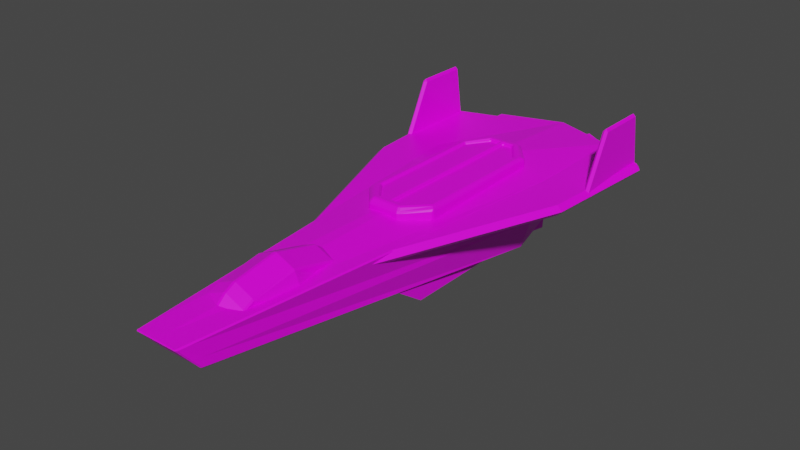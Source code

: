 # Source: HyperionModel.blend  (saved by Blender 3.2.14; exported with 4.5.12 LTS)
import bpy
from mathutils import Matrix  # noqa: F401  (used for matrix-valued properties, if any)

bpy.ops.wm.read_factory_settings(use_empty=True)
scene = bpy.context.scene
scene.name = 'Scene'

# ---- collections
col_collection = bpy.data.collections.new('Collection'); scene.collection.children.link(col_collection)

# ---- images (referenced by path relative to the original .blend; pixels are not part of the script)
import os
ASSET_DIR = os.environ.get("B2B_ASSET_DIR", "")  # directory of the original .blend (textures are referenced by path, not embedded)
HERE = os.path.dirname(os.path.abspath(__file__))  # packed textures are extracted next to this script under _unpacked/

def load_image(name, relpath, width, height, colorspace="sRGB"):
    """Load a texture the original file referenced (path relative to the .blend, or extracted next to this script)."""
    p = next((c for c in (os.path.join(HERE, relpath), os.path.join(ASSET_DIR, relpath)) if relpath and os.path.exists(c)), "")
    if p:
        img = bpy.data.images.load(p, check_existing=True)
        img.name = name
    else:  # same state as the original file: an image datablock whose file is absent (Cycles renders it pink)
        img = bpy.data.images.new(name, width, height)
        img.source = "FILE"
        img.filepath = "//" + (relpath or name)
    img.colorspace_settings.name = colorspace
    return img
img_8x8base_png_001 = load_image('8x8Base.png.001', '8x8Base.png', 1024, 1024, 'sRGB')

# ---- materials (node trees are filled in below, after node groups)
mat_material = bpy.data.materials.new('Material')
mat_material.alpha_threshold = 0.0
mat_material.use_transparent_shadow = False
mat_material.line_color = (0.0, 0.0, 0.0, 1.0)

# ---- material node trees
mat_material.use_nodes = True; mat_material.node_tree.nodes.clear()
_N = mat_material.node_tree.nodes; _L = mat_material.node_tree.links
n0 = _N.new('ShaderNodeOutputMaterial'); n0.name = 'Material Output'; n0.location = (300, 300)
n1 = _N.new('ShaderNodeBsdfPrincipled'); n1.name = 'Principled BSDF'; n1.location = (10, 300)
n1.distribution = 'GGX'
n1.subsurface_method = 'RANDOM_WALK_SKIN'
n1.inputs[2].default_value = 0.4
n1.inputs[3].default_value = 1.45
n1.inputs[27].default_value = (0.0, 0.0, 0.0, 1.0)
n1.inputs[28].default_value = 1.0
n2 = _N.new('ShaderNodeTexImage'); n2.name = 'Image Texture'; n2.location = (-631, 8)
n2.image = img_8x8base_png_001
n2.interpolation = 'Closest'
_L.new(n1.outputs[0], n0.inputs[0])
_L.new(n2.outputs[0], n1.inputs[0])
n0.is_active_output = True

# ---- world
world_world = bpy.data.worlds.new('World'); scene.world = world_world
world_world.use_nodes = True; world_world.node_tree.nodes.clear()
_N = world_world.node_tree.nodes; _L = world_world.node_tree.links
n0 = _N.new('ShaderNodeOutputWorld'); n0.name = 'World Output'; n0.location = (300, 300)
n1 = _N.new('ShaderNodeBackground'); n1.name = 'Background'; n1.location = (10, 300)
n1.inputs[0].default_value = (0.05088, 0.05088, 0.05088, 1.0)
_L.new(n1.outputs[0], n0.inputs[0])
n0.is_active_output = True
world_world.color = (0.05088, 0.05088, 0.05088)
world_world.use_sun_shadow = False
world_world.sun_shadow_jitter_overblur = 0.0

# ---- meshes
me_cube_002 = bpy.data.meshes.new('Cube.002')
me_cube_002.from_pydata([(1.641, 0.3879, 0.84), (1.641, 0.3879, 1.0), (1.777, 2.388, 0.84), (1.777, 2.388, 1.0), (0.0, 2.983, 0.84), (0.0, 2.983, 1.0), (0.0, -4.051, 0.84), (0.0, -4.051, 1.0)], [], [(4, 5, 3, 2), (2, 3, 1, 0), (4, 2, 0, 6), (0, 1, 7, 6), (3, 5, 7, 1)])
_uv = me_cube_002.uv_layers.new(name='UVMap')
_uv.uv.foreach_set('vector', [0.9464, 0.9392, 0.9464, 0.9392, 0.9464, 0.9392, 0.9464, 0.9392, 0.9464, 0.9392, 0.9464, 0.9392, 0.9464, 0.9392, 0.9464, 0.9392, 0.9464, 0.9392, 0.9464, 0.9392, 0.9464, 0.9392, 0.9464, 0.9392, 0.9464, 0.9392, 0.9464, 0.9392, 0.9464, 0.9392, 0.9464, 0.9392, 0.7381, 0.9482, 0.7381, 0.9482, 0.7381, 0.9482, 0.7381, 0.9482])
me_cube_002.materials.append(mat_material)
me_cube_002.update()
me_cube_003 = bpy.data.meshes.new('Cube.003')
me_cube_003.from_pydata([(1.649, 0.9885, 0.8736), (1.649, 1.443, 1.792), (1.649, 2.418, 0.8736), (1.649, 2.278, 1.792), (1.572, 0.9885, 0.8736), (1.572, 1.443, 1.792), (1.572, 2.418, 0.8736), (1.572, 2.278, 1.792)], [], [(0, 4, 6, 2), (2, 3, 1, 0), (7, 5, 1, 3), (2, 6, 7, 3), (6, 4, 5, 7), (4, 0, 1, 5)])
_uv = me_cube_003.uv_layers.new(name='UVMap')
_uv.uv.foreach_set('vector', [0.7381, 0.9482, 0.7381, 0.9482, 0.7381, 0.9482, 0.7381, 0.9482, 0.7381, 0.9482, 0.7381, 0.9482, 0.7381, 0.9482, 0.7381, 0.9482, 0.9464, 0.9392, 0.9464, 0.9392, 0.9464, 0.9392, 0.9464, 0.9392, 0.9464, 0.9392, 0.9464, 0.9392, 0.9464, 0.9392, 0.9464, 0.9392, 0.7381, 0.9482, 0.7381, 0.9482, 0.7381, 0.9482, 0.7381, 0.9482, 0.9464, 0.9392, 0.9464, 0.9392, 0.9464, 0.9392, 0.9464, 0.9392])
me_cube_003.materials.append(mat_material)
me_cube_003.update()
me_cube_005 = bpy.data.meshes.new('Cube.005')
me_cube_005.from_pydata([(0.0835, -0.4874, -0.1906), (0.05513, -1.074, 0.2196), (0.05531, 1.434, -0.2241), (0.02202, 1.434, 0.2241), (0.4086, -0.4874, -0.1906), (0.437, -1.074, 0.2196), (0.4368, 1.434, -0.2241), (0.4701, 1.434, 0.2241), (0.05531, -1.163, -0.2241), (0.02202, -1.804, 0.2241), (0.4701, -1.804, 0.2241), (0.4368, -1.163, -0.2241), (0.0835, -1.19, -0.2051), (0.05513, -1.777, 0.2051), (0.437, -1.777, 0.2051), (0.4086, -1.19, -0.2051), (0.03144, 1.548, 0.218), (0.06384, 1.548, -0.218), (0.4283, 1.548, -0.218), (0.4607, 1.548, 0.218), (-0.01608, 1.818, 0.2622), (0.02287, 1.818, -0.2622), (0.4693, 1.818, -0.2622), (0.5082, 1.818, 0.2622), (0.02261, 1.818, 0.2262), (0.05622, 1.818, -0.2262), (0.4359, 1.818, -0.2262), (0.4695, 1.818, 0.2262)], [], [(8, 9, 3, 2), (3, 7, 23, 20), (6, 7, 10, 11), (4, 5, 1, 0), (2, 6, 11, 8), (7, 3, 9, 10), (12, 13, 9, 8), (14, 15, 11, 10), (15, 12, 8, 11), (13, 14, 10, 9), (0, 1, 13, 12), (5, 4, 15, 14), (4, 0, 12, 15), (1, 5, 14, 13), (17, 16, 19, 18), (2, 3, 20, 21), (7, 6, 22, 23), (6, 2, 21, 22), (24, 25, 21, 20), (25, 26, 22, 21), (27, 24, 20, 23), (26, 27, 23, 22), (16, 17, 25, 24), (17, 18, 26, 25), (19, 16, 24, 27), (18, 19, 27, 26)])
_uv = me_cube_005.uv_layers.new(name='UVMap')
_uv.uv.foreach_set('vector', [0.7381, 0.9482, 0.7381, 0.9482, 0.7381, 0.9482, 0.7381, 0.9482, 0.819, 0.2311, 0.819, 0.2311, 0.819, 0.2311, 0.819, 0.2311, 0.7381, 0.9482, 0.7381, 0.9482, 0.7381, 0.9482, 0.7381, 0.9482, 0.9464, 0.9392, 0.9464, 0.9392, 0.9464, 0.9392, 0.9464, 0.9392, 0.7381, 0.9482, 0.7381, 0.9482, 0.7381, 0.9482, 0.7381, 0.9482, 0.7381, 0.9482, 0.7381, 0.9482, 0.7381, 0.9482, 0.7381, 0.9482, 0.9464, 0.9392, 0.9464, 0.9392, 0.9464, 0.9392, 0.9464, 0.9392, 0.9464, 0.9392, 0.9464, 0.9392, 0.9464, 0.9392, 0.9464, 0.9392, 0.9464, 0.9392, 0.9464, 0.9392, 0.9464, 0.9392, 0.9464, 0.9392, 0.9464, 0.9392, 0.9464, 0.9392, 0.9464, 0.9392, 0.9464, 0.9392, 0.9464, 0.9392, 0.9464, 0.9392, 0.9464, 0.9392, 0.9464, 0.9392, 0.9464, 0.9392, 0.9464, 0.9392, 0.9464, 0.9392, 0.9464, 0.9392, 0.9464, 0.9392, 0.9464, 0.9392, 0.9464, 0.9392, 0.9464, 0.9392, 0.9464, 0.9392, 0.9464, 0.9392, 0.9464, 0.9392, 0.9464, 0.9392, 0.9464, 0.9392, 0.9464, 0.9392, 0.9464, 0.9392, 0.9464, 0.9392, 0.819, 0.2311, 0.819, 0.2311, 0.819, 0.2311, 0.819, 0.2311, 0.819, 0.2311, 0.819, 0.2311, 0.819, 0.2311, 0.819, 0.2311, 0.819, 0.2311, 0.819, 0.2311, 0.819, 0.2311, 0.819, 0.2311, 0.9464, 0.9392, 0.9464, 0.9392, 0.9464, 0.9392, 0.9464, 0.9392, 0.9464, 0.9392, 0.9464, 0.9392, 0.9464, 0.9392, 0.9464, 0.9392, 0.9464, 0.9392, 0.9464, 0.9392, 0.9464, 0.9392, 0.9464, 0.9392, 0.9464, 0.9392, 0.9464, 0.9392, 0.9464, 0.9392, 0.9464, 0.9392, 0.9464, 0.9392, 0.9464, 0.9392, 0.9464, 0.9392, 0.9464, 0.9392, 0.9464, 0.9392, 0.9464, 0.9392, 0.9464, 0.9392, 0.9464, 0.9392, 0.9464, 0.9392, 0.9464, 0.9392, 0.9464, 0.9392, 0.9464, 0.9392, 0.9464, 0.9392, 0.9464, 0.9392, 0.9464, 0.9392, 0.9464, 0.9392])
me_cube_005.materials.append(mat_material)
me_cube_005.update()
me_cube_006 = bpy.data.meshes.new('Cube.006')
me_cube_006.from_pydata([(-0.3094, -2.743, 1.023), (-0.3094, -2.743, 0.8128), (-0.3094, -4.084, 1.082), (-0.3094, -4.084, 0.8128), (-0.3094, -3.413, 1.193), (-0.4629, -3.413, 0.8128), (0.0, -4.084, 1.215), (0.0, -4.084, 0.8128), (0.0, -2.743, 1.156), (0.0, -2.743, 0.8128), (0.0, -3.413, 0.8128), (0.0, -3.413, 1.326), (0.0, -4.241, 0.735), (-0.3094, -4.241, 0.735), (-0.3094, -4.241, 1.004), (0.0, -4.241, 1.137), (0.0, -4.389, 0.6041), (-0.3094, -4.389, 0.6041), (-0.3094, -4.389, 0.8731), (0.0, -4.389, 1.006), (-0.3094, -2.62, 0.7219), (-0.3094, -2.62, 0.9318), (0.0, -2.62, 1.065), (0.0, -2.62, 0.7219), (0.3094, -2.743, 1.023), (0.3094, -2.743, 0.8128), (0.3094, -4.084, 1.082), (0.3094, -4.084, 0.8128), (0.3094, -3.413, 1.193), (0.4629, -3.413, 0.8128), (0.3094, -4.241, 0.735), (0.3094, -4.241, 1.004), (0.3094, -4.389, 0.6041), (0.3094, -4.389, 0.8731), (0.3094, -2.62, 0.7219), (0.3094, -2.62, 0.9318), (-0.3622, -4.955, 0.6064), (-0.3359, -5.286, 1.0), (-0.6165, 1.0, -0.2306), (-1.0, 1.0, 1.0), (0.3622, -4.955, 0.6064), (0.3359, -5.286, 1.0), (0.6165, 1.0, -0.2306), (1.0, 1.0, 1.0), (-1.0, 2.701, 1.0), (-0.6165, 2.513, 0.454), (0.6165, 2.513, 0.454), (1.0, 2.701, 1.0), (0.0, 1.0, -0.2306), (0.0, 1.0, 1.139), (0.0, -4.955, 0.6064), (0.0, -5.286, 1.0), (0.0, 2.876, 0.454), (0.0, 3.036, 1.0), (-0.5625, -1.074, 0.9874), (-0.4397, -0.9512, 1.172), (-0.5625, 1.074, 0.9874), (-0.4397, 0.9512, 1.172), (0.5625, -1.074, 0.9874), (0.4397, -0.9512, 1.172), (0.5625, 1.074, 0.9874), (0.4397, 0.9512, 1.172), (0.2506, -1.436, 0.9336), (-0.2506, -1.436, 0.9336), (-0.2506, 1.436, 0.9336), (0.2506, 1.436, 0.9336), (-0.4397, -0.9512, 1.209), (-0.4397, 0.9512, 1.209), (0.4397, 0.9512, 1.209), (0.4397, -0.9512, 1.209), (-0.5625, -1.074, 1.159), (-0.513, -1.025, 1.209), (-0.513, 1.025, 1.209), (-0.5625, 1.074, 1.159), (0.513, 1.025, 1.209), (0.5625, 1.074, 1.159), (0.513, -1.025, 1.209), (0.5625, -1.074, 1.159), (-0.1959, 1.272, 1.229), (0.1959, 1.272, 1.229), (0.1959, -1.272, 1.229), (-0.1959, -1.272, 1.229), (-0.1959, 1.272, 1.181), (0.1959, 1.272, 1.181), (0.1959, -1.272, 1.181), (-0.1959, -1.272, 1.181), (-0.2286, 1.37, 1.229), (0.2286, 1.37, 1.229), (0.2506, 1.436, 1.163), (-0.2506, 1.436, 1.163), (0.2286, -1.37, 1.229), (-0.2286, -1.37, 1.229), (-0.2506, -1.436, 1.163), (0.2506, -1.436, 1.163), (0.02762, -1.272, 1.181), (-0.02762, -1.272, 1.181), (0.02762, -1.272, 1.229), (-0.02762, -1.272, 1.229), (-0.03533, -1.436, 0.9336), (0.03533, -1.436, 0.9336), (0.03533, 1.436, 0.9336), (-0.03533, 1.436, 0.9336), (-0.02762, 1.272, 1.181), (0.02762, 1.272, 1.181), (-0.02762, 1.272, 1.229), (0.02762, 1.272, 1.229), (-0.03223, 1.37, 1.229), (0.03223, 1.37, 1.229), (0.03533, 1.436, 1.163), (-0.03533, 1.436, 1.163), (0.03223, -1.37, 1.229), (-0.03223, -1.37, 1.229), (-0.03533, -1.436, 1.163), (0.03533, -1.436, 1.163), (-0.3514, -5.091, 0.7677), (-0.7737, 1.0, 0.2738), (0.7737, 1.0, 0.2738), (0.3514, -5.091, 0.7677), (-0.7737, 2.59, 0.6778), (0.7737, 2.59, 0.6778), (0.0, 2.941, 0.6778), (0.0, -5.091, 0.7677), (-0.3696, -4.781, 0.5819), (-0.3553, -5.102, 1.0), (0.3696, -4.781, 0.5819), (0.3553, -5.102, 1.0), (0.0, -5.102, 1.004), (0.0, -4.781, 0.5819), (0.3637, -4.913, 0.7533), (-0.3637, -4.913, 0.7533)], [], [(7, 12, 13, 3), (4, 0, 1, 5), (11, 8, 0, 4), (6, 11, 4, 2), (2, 4, 5, 3), (3, 5, 10, 7), (5, 1, 9, 10), (1, 20, 23, 9), (13, 17, 18, 14), (3, 13, 14, 2), (2, 14, 15, 6), (19, 18, 17, 16), (14, 18, 19, 15), (12, 16, 17, 13), (21, 22, 23, 20), (8, 22, 21, 0), (0, 21, 20, 1), (7, 27, 30, 12), (28, 29, 25, 24), (11, 28, 24, 8), (6, 26, 28, 11), (26, 27, 29, 28), (27, 7, 10, 29), (29, 10, 9, 25), (25, 9, 23, 34), (30, 31, 33, 32), (27, 26, 31, 30), (26, 6, 15, 31), (19, 16, 32, 33), (31, 15, 19, 33), (12, 30, 32, 16), (35, 34, 23, 22), (8, 24, 35, 22), (24, 25, 34, 35), (129, 123, 39, 115), (116, 42, 46, 119), (128, 125, 41, 117), (121, 51, 37, 114), (127, 124, 40, 50), (126, 123, 37, 51), (120, 53, 47, 119), (48, 38, 45, 52), (49, 43, 47, 53), (115, 39, 44, 118), (39, 49, 53, 44), (42, 48, 52, 46), (118, 44, 53, 120), (125, 126, 51, 41), (122, 127, 50, 36), (117, 41, 51, 121), (81, 66, 71, 91), (79, 68, 74, 87), (68, 69, 76, 74), (54, 70, 73, 56), (65, 60, 58, 62), (82, 57, 55, 85), (65, 88, 75, 60), (60, 75, 77, 58), (58, 77, 93, 62), (66, 67, 72, 71), (55, 57, 67, 66), (83, 61, 68, 79), (61, 59, 69, 68), (85, 55, 66, 81), (71, 72, 73, 70), (87, 74, 75, 88), (74, 76, 77, 75), (91, 71, 70, 92), (63, 92, 70, 54), (98, 112, 92, 63), (76, 90, 93, 77), (111, 91, 92, 112), (72, 86, 89, 73), (107, 87, 88, 108), (59, 84, 80, 69), (95, 85, 81, 97), (57, 82, 78, 67), (103, 83, 79, 105), (56, 73, 89, 64), (100, 108, 88, 65), (61, 83, 84, 59), (102, 82, 85, 95), (56, 64, 63, 54), (100, 65, 62, 99), (67, 78, 86, 72), (105, 79, 87, 107), (69, 80, 90, 76), (97, 81, 91, 111), (80, 96, 110, 90), (96, 97, 111, 110), (78, 104, 106, 86), (104, 105, 107, 106), (64, 101, 98, 63), (101, 100, 99, 98), (83, 103, 94, 84), (96, 94, 103, 105), (64, 89, 109, 101), (101, 109, 108, 100), (82, 102, 104, 78), (97, 104, 102, 95), (84, 94, 96, 80), (96, 105, 104, 97), (86, 106, 109, 89), (106, 107, 108, 109), (90, 110, 113, 93), (110, 111, 112, 113), (62, 93, 113, 99), (99, 113, 112, 98), (40, 117, 121, 50), (45, 118, 120, 52), (38, 115, 118, 45), (52, 120, 119, 46), (50, 121, 114, 36), (124, 128, 117, 40), (43, 116, 119, 47), (122, 129, 115, 38), (36, 114, 129, 122), (42, 116, 128, 124), (38, 48, 127, 122), (43, 49, 126, 125), (49, 39, 123, 126), (48, 42, 124, 127), (116, 43, 125, 128), (114, 37, 123, 129)])
_uv = me_cube_006.uv_layers.new(name='UVMap')
_uv.uv.foreach_set('vector', [0.3203, 0.8047, 0.3203, 0.8047, 0.3203, 0.8047, 0.3203, 0.8047, 0.3203, 0.8047, 0.3203, 0.8047, 0.3203, 0.8047, 0.3203, 0.8047, 0.3203, 0.8047, 0.3203, 0.8047, 0.3203, 0.8047, 0.3203, 0.8047, 0.3203, 0.8047, 0.3203, 0.8047, 0.3203, 0.8047, 0.3203, 0.8047, 0.3203, 0.8047, 0.3203, 0.8047, 0.3203, 0.8047, 0.3203, 0.8047, 0.3203, 0.8047, 0.3203, 0.8047, 0.3203, 0.8047, 0.3203, 0.8047, 0.3203, 0.8047, 0.3203, 0.8047, 0.3203, 0.8047, 0.3203, 0.8047, 0.3203, 0.8047, 0.3203, 0.8047, 0.3203, 0.8047, 0.3203, 0.8047, 0.3203, 0.8047, 0.3203, 0.8047, 0.3203, 0.8047, 0.3203, 0.8047, 0.3203, 0.8047, 0.3203, 0.8047, 0.3203, 0.8047, 0.3203, 0.8047, 0.3203, 0.8047, 0.3203, 0.8047, 0.3203, 0.8047, 0.3203, 0.8047, 0.3203, 0.8047, 0.3203, 0.8047, 0.3203, 0.8047, 0.3203, 0.8047, 0.3203, 0.8047, 0.3203, 0.8047, 0.3203, 0.8047, 0.3203, 0.8047, 0.3203, 0.8047, 0.3203, 0.8047, 0.3203, 0.8047, 0.3203, 0.8047, 0.3203, 0.8047, 0.3203, 0.8047, 0.3203, 0.8047, 0.3203, 0.8047, 0.3203, 0.8047, 0.3203, 0.8047, 0.3203, 0.8047, 0.3203, 0.8047, 0.3203, 0.8047, 0.3203, 0.8047, 0.3203, 0.8047, 0.3203, 0.8047, 0.3203, 0.8047, 0.3203, 0.8047, 0.3203, 0.8047, 0.3203, 0.8047, 0.3203, 0.8047, 0.3203, 0.8047, 0.3203, 0.8047, 0.3203, 0.8047, 0.3203, 0.8047, 0.3203, 0.8047, 0.3203, 0.8047, 0.3203, 0.8047, 0.3203, 0.8047, 0.3203, 0.8047, 0.3203, 0.8047, 0.3203, 0.8047, 0.3203, 0.8047, 0.3203, 0.8047, 0.3203, 0.8047, 0.3203, 0.8047, 0.3203, 0.8047, 0.3203, 0.8047, 0.3203, 0.8047, 0.3203, 0.8047, 0.3203, 0.8047, 0.3203, 0.8047, 0.3203, 0.8047, 0.3203, 0.8047, 0.3203, 0.8047, 0.3203, 0.8047, 0.3203, 0.8047, 0.3203, 0.8047, 0.3203, 0.8047, 0.3203, 0.8047, 0.3203, 0.8047, 0.3203, 0.8047, 0.3203, 0.8047, 0.3203, 0.8047, 0.3203, 0.8047, 0.3203, 0.8047, 0.3203, 0.8047, 0.3203, 0.8047, 0.3203, 0.8047, 0.3203, 0.8047, 0.3203, 0.8047, 0.3203, 0.8047, 0.3203, 0.8047, 0.3203, 0.8047, 0.3203, 0.8047, 0.3203, 0.8047, 0.3203, 0.8047, 0.3203, 0.8047, 0.3203, 0.8047, 0.3203, 0.8047, 0.3203, 0.8047, 0.3203, 0.8047, 0.3203, 0.8047, 0.3203, 0.8047, 0.3203, 0.8047, 0.3203, 0.8047, 0.3203, 0.8047, 0.3203, 0.8047, 0.3203, 0.8047, 0.3203, 0.8047, 0.3203, 0.8047, 0.3203, 0.8047, 0.3203, 0.8047, 0.3203, 0.8047, 0.7381, 0.9482, 0.7381, 0.9482, 0.7381, 0.9482, 0.7381, 0.9482, 0.9464, 0.9392, 0.9464, 0.9392, 0.9464, 0.9392, 0.9464, 0.9392, 0.9464, 0.9392, 0.9464, 0.9392, 0.9464, 0.9392, 0.9464, 0.9392, 0.9464, 0.9392, 0.9464, 0.9392, 0.9464, 0.9392, 0.9464, 0.9392, 0.9464, 0.9392, 0.9464, 0.9392, 0.9464, 0.9392, 0.9464, 0.9392, 0.9464, 0.9392, 0.9464, 0.9392, 0.9464, 0.9392, 0.9464, 0.9392, 0.9464, 0.9392, 0.9464, 0.9392, 0.9464, 0.9392, 0.9464, 0.9392, 0.9464, 0.9392, 0.9464, 0.9392, 0.9464, 0.9392, 0.9464, 0.9392, 0.7381, 0.9482, 0.7381, 0.9482, 0.7381, 0.9482, 0.7381, 0.9482, 0.7381, 0.9482, 0.7381, 0.9482, 0.7381, 0.9482, 0.7381, 0.9482, 0.7381, 0.9482, 0.7381, 0.9482, 0.7381, 0.9482, 0.7381, 0.9482, 0.9464, 0.9392, 0.9464, 0.9392, 0.9464, 0.9392, 0.9464, 0.9392, 0.9464, 0.9392, 0.9464, 0.9392, 0.9464, 0.9392, 0.9464, 0.9392, 0.9464, 0.9392, 0.9464, 0.9392, 0.9464, 0.9392, 0.9464, 0.9392, 0.9464, 0.9392, 0.9464, 0.9392, 0.9464, 0.9392, 0.9464, 0.9392, 0.9464, 0.9392, 0.9464, 0.9392, 0.9464, 0.9392, 0.9464, 0.9392, 0.9464, 0.9392, 0.9464, 0.9392, 0.9464, 0.9392, 0.9464, 0.9392, 0.9464, 0.9392, 0.9464, 0.9392, 0.9464, 0.9392, 0.9464, 0.9392, 0.9464, 0.9392, 0.9464, 0.9392, 0.9464, 0.9392, 0.9464, 0.9392, 0.9464, 0.9392, 0.9464, 0.9392, 0.9464, 0.9392, 0.9464, 0.9392, 0.7381, 0.9482, 0.7381, 0.9482, 0.7381, 0.9482, 0.7381, 0.9482, 0.05469, 0.9258, 0.05469, 0.9258, 0.05469, 0.9258, 0.05469, 0.9258, 0.9464, 0.9392, 0.9464, 0.9392, 0.9464, 0.9392, 0.9464, 0.9392, 0.9464, 0.9392, 0.9464, 0.9392, 0.9464, 0.9392, 0.9464, 0.9392, 0.9464, 0.9392, 0.9464, 0.9392, 0.9464, 0.9392, 0.9464, 0.9392, 0.9464, 0.9392, 0.9464, 0.9392, 0.9464, 0.9392, 0.9464, 0.9392, 0.9464, 0.9392, 0.9464, 0.9392, 0.9464, 0.9392, 0.9464, 0.9392, 0.9464, 0.9392, 0.9464, 0.9392, 0.9464, 0.9392, 0.9464, 0.9392, 0.9464, 0.9392, 0.9464, 0.9392, 0.9464, 0.9392, 0.9464, 0.9392, 0.9464, 0.9392, 0.9464, 0.9392, 0.9464, 0.9392, 0.9464, 0.9392, 0.9464, 0.9392, 0.9464, 0.9392, 0.9464, 0.9392, 0.9464, 0.9392, 0.9464, 0.9392, 0.9464, 0.9392, 0.9464, 0.9392, 0.9464, 0.9392, 0.9464, 0.9392, 0.9464, 0.9392, 0.9464, 0.9392, 0.9464, 0.9392, 0.9464, 0.9392, 0.9464, 0.9392, 0.9464, 0.9392, 0.9464, 0.9392, 0.9464, 0.9392, 0.9464, 0.9392, 0.9464, 0.9392, 0.9464, 0.9392, 0.9464, 0.9392, 0.9464, 0.9392, 0.9464, 0.9392, 0.9464, 0.9392, 0.9464, 0.9392, 0.9464, 0.9392, 0.9464, 0.9392, 0.9464, 0.9392, 0.9464, 0.9392, 0.9464, 0.9392, 0.9464, 0.9392, 0.9464, 0.9392, 0.9464, 0.9392, 0.9464, 0.9392, 0.9464, 0.9392, 0.9464, 0.9392, 0.9464, 0.9392, 0.9464, 0.9392, 0.9464, 0.9392, 0.9464, 0.9392, 0.9464, 0.9392, 0.9464, 0.9392, 0.9464, 0.9392, 0.9464, 0.9392, 0.9464, 0.9392, 0.9464, 0.9392, 0.9464, 0.9392, 0.9464, 0.9392, 0.9464, 0.9392, 0.9464, 0.9392, 0.9464, 0.9392, 0.9464, 0.9392, 0.9464, 0.9392, 0.9464, 0.9392, 0.9464, 0.9392, 0.9464, 0.9392, 0.9464, 0.9392, 0.9464, 0.9392, 0.9464, 0.9392, 0.9464, 0.9392, 0.9464, 0.9392, 0.9464, 0.9392, 0.9464, 0.9392, 0.9464, 0.9392, 0.05469, 0.9258, 0.05469, 0.9258, 0.05469, 0.9258, 0.05469, 0.9258, 0.05469, 0.9258, 0.05469, 0.9258, 0.05469, 0.9258, 0.05469, 0.9258, 0.7381, 0.9482, 0.7381, 0.9482, 0.7381, 0.9482, 0.7381, 0.9482, 0.7381, 0.9482, 0.7381, 0.9482, 0.7381, 0.9482, 0.7381, 0.9482, 0.9464, 0.9392, 0.9464, 0.9392, 0.9464, 0.9392, 0.9464, 0.9392, 0.9464, 0.9392, 0.9464, 0.9392, 0.9464, 0.9392, 0.9464, 0.9392, 0.9464, 0.9392, 0.9464, 0.9392, 0.9464, 0.9392, 0.9464, 0.9392, 0.9464, 0.9392, 0.9464, 0.9392, 0.9464, 0.9392, 0.9464, 0.9392, 0.9464, 0.9392, 0.9464, 0.9392, 0.9464, 0.9392, 0.9464, 0.9392, 0.9464, 0.9392, 0.9464, 0.9392, 0.9464, 0.9392, 0.9464, 0.9392, 0.9464, 0.9392, 0.9464, 0.9392, 0.9464, 0.9392, 0.9464, 0.9392, 0.9464, 0.9392, 0.9464, 0.9392, 0.9464, 0.9392, 0.9464, 0.9392, 0.7381, 0.9482, 0.7381, 0.9482, 0.7381, 0.9482, 0.7381, 0.9482, 0.7381, 0.9482, 0.7381, 0.9482, 0.7381, 0.9482, 0.7381, 0.9482, 0.05469, 0.9258, 0.05469, 0.9258, 0.05469, 0.9258, 0.05469, 0.9258, 0.7381, 0.9482, 0.7381, 0.9482, 0.7381, 0.9482, 0.7381, 0.9482, 0.9464, 0.9392, 0.9464, 0.9392, 0.9464, 0.9392, 0.9464, 0.9392, 0.9464, 0.9392, 0.9464, 0.9392, 0.9464, 0.9392, 0.9464, 0.9392, 0.9464, 0.9392, 0.9464, 0.9392, 0.9464, 0.9392, 0.9464, 0.9392, 0.7381, 0.9482, 0.7381, 0.9482, 0.7381, 0.9482, 0.7381, 0.9482, 0.9464, 0.9392, 0.9464, 0.9392, 0.9464, 0.9392, 0.9464, 0.9392, 0.9464, 0.9392, 0.9464, 0.9392, 0.9464, 0.9392, 0.9464, 0.9392, 0.9464, 0.9392, 0.9464, 0.9392, 0.9464, 0.9392, 0.9464, 0.9392, 0.9464, 0.9392, 0.9464, 0.9392, 0.9464, 0.9392, 0.9464, 0.9392, 0.9464, 0.9392, 0.9464, 0.9392, 0.9464, 0.9392, 0.9464, 0.9392, 0.9464, 0.9392, 0.9464, 0.9392, 0.9464, 0.9392, 0.9464, 0.9392, 0.9464, 0.9392, 0.9464, 0.9392, 0.9464, 0.9392, 0.9464, 0.9392, 0.9464, 0.9392, 0.9464, 0.9392, 0.9464, 0.9392, 0.9464, 0.9392, 0.9464, 0.9392, 0.9464, 0.9392, 0.9464, 0.9392, 0.9464, 0.9392, 0.9464, 0.9392, 0.9464, 0.9392, 0.9464, 0.9392, 0.9464, 0.9392, 0.9464, 0.9392, 0.9464, 0.9392, 0.9464, 0.9392, 0.9464, 0.9392, 0.9464, 0.9392, 0.9464, 0.9392, 0.9464, 0.9392, 0.9464, 0.9392, 0.9464, 0.9392, 0.9464, 0.9392, 0.9464, 0.9392, 0.9464, 0.9392, 0.9464, 0.9392, 0.9464, 0.9392, 0.9464, 0.9392, 0.9464, 0.9392, 0.7381, 0.9482, 0.7381, 0.9482, 0.7381, 0.9482, 0.7381, 0.9482, 0.9464, 0.9392, 0.9464, 0.9392, 0.9464, 0.9392, 0.9464, 0.9392, 0.9464, 0.9392, 0.9464, 0.9392, 0.9464, 0.9392, 0.9464, 0.9392, 0.9464, 0.9392, 0.9464, 0.9392, 0.9464, 0.9392, 0.9464, 0.9392, 0.9464, 0.9392, 0.9464, 0.9392, 0.9464, 0.9392, 0.9464, 0.9392, 0.7381, 0.9482, 0.7381, 0.9482, 0.7381, 0.9482, 0.7381, 0.9482, 0.7381, 0.9482, 0.7381, 0.9482, 0.7381, 0.9482, 0.7381, 0.9482, 0.9464, 0.9392, 0.9464, 0.9392, 0.9464, 0.9392, 0.9464, 0.9392, 0.7381, 0.9482, 0.7381, 0.9482, 0.7381, 0.9482, 0.7381, 0.9482, 0.9464, 0.9392, 0.9464, 0.9392, 0.9464, 0.9392, 0.9464, 0.9392])
me_cube_006.materials.append(mat_material)
me_cube_006.update()
me_cylinder = bpy.data.meshes.new('Cylinder')
me_cylinder.from_pydata([(0.4358, 2.881, 0.8781), (0.4358, 2.632, 0.8224), (0.5469, 2.881, 0.8321), (0.5075, 2.632, 0.7927), (0.5929, 2.881, 0.7211), (0.5372, 2.632, 0.7211), (0.5469, 2.881, 0.6101), (0.5075, 2.632, 0.6495), (0.4358, 2.881, 0.5641), (0.4358, 2.632, 0.6198), (0.3248, 2.881, 0.6101), (0.3642, 2.632, 0.6495), (0.2788, 2.881, 0.7211), (0.3345, 2.632, 0.7211), (0.3248, 2.881, 0.8321), (0.3642, 2.632, 0.7927), (0.4358, 2.984, 0.8919), (0.5566, 2.984, 0.8419), (0.6066, 2.984, 0.7211), (0.5566, 2.984, 0.6003), (0.4358, 2.984, 0.5503), (0.3151, 2.984, 0.6003), (0.2651, 2.984, 0.7211), (0.3151, 2.984, 0.8419), (0.4358, 3.069, 0.9004), (0.5626, 3.069, 0.8479), (0.6152, 3.069, 0.7211), (0.5626, 3.069, 0.5943), (0.4358, 3.069, 0.5418), (0.3091, 3.069, 0.5943), (0.2565, 3.069, 0.7211), (0.3091, 3.069, 0.8479), (0.4358, 2.831, 0.7975), (0.4899, 2.831, 0.7751), (0.5123, 2.831, 0.7211), (0.4899, 2.831, 0.6671), (0.4358, 2.831, 0.6447), (0.3818, 2.831, 0.6671), (0.3594, 2.831, 0.7211), (0.3818, 2.831, 0.7751), (0.4358, 3.105, 0.8964), (0.5598, 3.105, 0.8451), (0.6112, 3.105, 0.7211), (0.5598, 3.105, 0.5971), (0.4358, 3.105, 0.5458), (0.3119, 3.105, 0.5971), (0.2605, 3.105, 0.7211), (0.3119, 3.105, 0.8451), (0.4358, 3.105, 0.8635), (0.5365, 3.105, 0.8218), (0.5782, 3.105, 0.7211), (0.5365, 3.105, 0.6204), (0.4358, 3.105, 0.5787), (0.3352, 3.105, 0.6204), (0.2935, 3.105, 0.7211), (0.3352, 3.105, 0.8218)], [], [(0, 1, 3, 2), (2, 3, 5, 4), (4, 5, 7, 6), (6, 7, 9, 8), (8, 9, 11, 10), (10, 11, 13, 12), (3, 1, 15, 13, 11, 9, 7, 5), (12, 13, 15, 14), (14, 15, 1, 0), (10, 12, 22, 21), (23, 16, 24, 31), (6, 8, 20, 19), (12, 14, 23, 22), (2, 4, 18, 17), (8, 10, 21, 20), (14, 0, 16, 23), (0, 2, 17, 16), (4, 6, 19, 18), (28, 29, 45, 44), (21, 22, 30, 29), (19, 20, 28, 27), (17, 18, 26, 25), (22, 23, 31, 30), (20, 21, 29, 28), (18, 19, 27, 26), (16, 17, 25, 24), (32, 33, 34, 35, 36, 37, 38, 39), (26, 27, 43, 42), (24, 25, 41, 40), (31, 24, 40, 47), (29, 30, 46, 45), (27, 28, 44, 43), (25, 26, 42, 41), (30, 31, 47, 46), (49, 48, 40, 41), (50, 49, 41, 42), (51, 50, 42, 43), (52, 51, 43, 44), (53, 52, 44, 45), (54, 53, 45, 46), (55, 54, 46, 47), (48, 55, 47, 40), (33, 32, 48, 49), (34, 33, 49, 50), (35, 34, 50, 51), (36, 35, 51, 52), (37, 36, 52, 53), (38, 37, 53, 54), (39, 38, 54, 55), (32, 39, 55, 48)])
_uv = me_cylinder.uv_layers.new(name='UVMap')
_uv.uv.foreach_set('vector', [0.8085, 0.195, 0.8085, 0.195, 0.8085, 0.195, 0.8085, 0.195, 0.8085, 0.195, 0.8085, 0.195, 0.8085, 0.195, 0.8085, 0.195, 0.8085, 0.195, 0.8085, 0.195, 0.8085, 0.195, 0.8085, 0.195, 0.8085, 0.195, 0.8085, 0.195, 0.8085, 0.195, 0.8085, 0.195, 0.8085, 0.195, 0.8085, 0.195, 0.8085, 0.195, 0.8085, 0.195, 0.8085, 0.195, 0.8085, 0.195, 0.8085, 0.195, 0.8085, 0.195, 0.8085, 0.195, 0.8085, 0.195, 0.8085, 0.195, 0.8085, 0.195, 0.8085, 0.195, 0.8085, 0.195, 0.8085, 0.195, 0.8085, 0.195, 0.8085, 0.195, 0.8085, 0.195, 0.8085, 0.195, 0.8085, 0.195, 0.8085, 0.195, 0.8085, 0.195, 0.8085, 0.195, 0.8085, 0.195, 0.8085, 0.195, 0.8085, 0.195, 0.8085, 0.195, 0.8085, 0.195, 0.8085, 0.195, 0.8085, 0.195, 0.8085, 0.195, 0.8085, 0.195, 0.8085, 0.195, 0.8085, 0.195, 0.8085, 0.195, 0.8085, 0.195, 0.8085, 0.195, 0.8085, 0.195, 0.8085, 0.195, 0.8085, 0.195, 0.8085, 0.195, 0.8085, 0.195, 0.8085, 0.195, 0.8085, 0.195, 0.8085, 0.195, 0.8085, 0.195, 0.8085, 0.195, 0.8085, 0.195, 0.8085, 0.195, 0.8085, 0.195, 0.8085, 0.195, 0.8085, 0.195, 0.8085, 0.195, 0.8085, 0.195, 0.8085, 0.195, 0.8085, 0.195, 0.8085, 0.195, 0.8085, 0.195, 0.8085, 0.195, 0.8085, 0.195, 0.8085, 0.195, 0.8085, 0.195, 0.8085, 0.195, 0.8085, 0.195, 0.8085, 0.195, 0.8085, 0.195, 0.8085, 0.195, 0.8085, 0.195, 0.8085, 0.195, 0.8085, 0.195, 0.8085, 0.195, 0.8085, 0.195, 0.8085, 0.195, 0.8085, 0.195, 0.8085, 0.195, 0.8085, 0.195, 0.8085, 0.195, 0.8085, 0.195, 0.8085, 0.195, 0.8085, 0.195, 0.8085, 0.195, 0.8085, 0.195, 0.8085, 0.195, 0.8085, 0.195, 0.8085, 0.195, 0.8085, 0.195, 0.8085, 0.195, 0.8085, 0.195, 0.8085, 0.195, 0.8085, 0.195, 0.8085, 0.195, 0.8085, 0.195, 0.8085, 0.195, 0.8085, 0.195, 0.8085, 0.195, 0.8085, 0.195, 0.8085, 0.195, 0.8085, 0.195, 0.8085, 0.195, 0.8085, 0.195, 0.8085, 0.195, 0.8085, 0.195, 0.8085, 0.195, 0.8085, 0.195, 0.8085, 0.195, 0.8085, 0.195, 0.8085, 0.195, 0.8085, 0.195, 0.8085, 0.195, 0.8085, 0.195, 0.8085, 0.195, 0.8085, 0.195, 0.8085, 0.195, 0.8085, 0.195, 0.8085, 0.195, 0.8085, 0.195, 0.8085, 0.195, 0.8085, 0.195, 0.8085, 0.195, 0.8085, 0.195, 0.8085, 0.195, 0.8085, 0.195, 0.8085, 0.195, 0.8085, 0.195, 0.8085, 0.195, 0.8085, 0.195, 0.8085, 0.195, 0.8085, 0.195, 0.8085, 0.195, 0.8085, 0.195, 0.8085, 0.195, 0.8085, 0.195, 0.8085, 0.195, 0.8085, 0.195, 0.8085, 0.195, 0.8085, 0.195, 0.8085, 0.195, 0.8085, 0.195, 0.8085, 0.195, 0.8085, 0.195, 0.8085, 0.195, 0.8085, 0.195, 0.8085, 0.195, 0.8085, 0.195, 0.8085, 0.195, 0.8085, 0.195, 0.8085, 0.195, 0.8085, 0.195, 0.8085, 0.195, 0.8085, 0.195, 0.8085, 0.195, 0.8085, 0.195, 0.8085, 0.195, 0.8085, 0.195, 0.8085, 0.195, 0.8085, 0.195, 0.8085, 0.195, 0.8085, 0.195, 0.8085, 0.195, 0.8085, 0.195, 0.8085, 0.195, 0.8085, 0.195, 0.8085, 0.195, 0.8085, 0.195, 0.8085, 0.195, 0.8085, 0.195, 0.8085, 0.195, 0.8085, 0.195, 0.8085, 0.195, 0.8085, 0.195, 0.8085, 0.195, 0.8085, 0.195, 0.8085, 0.195, 0.8085, 0.195, 0.8085, 0.195, 0.8085, 0.195, 0.8085, 0.195, 0.8085, 0.195, 0.8085, 0.195, 0.8085, 0.195, 0.8085, 0.195, 0.8085, 0.195, 0.8085, 0.195, 0.8085, 0.195, 0.8085, 0.195, 0.8085, 0.195, 0.8085, 0.195, 0.8085, 0.195, 0.8085, 0.195, 0.8085, 0.195, 0.8085, 0.195, 0.8085, 0.195])
me_cylinder.materials.append(mat_material)
me_cylinder.update()

# ---- objects
ob_cube_001 = bpy.data.objects.new('Cube.001', me_cube_002)
ob_cube_002 = bpy.data.objects.new('Cube.002', me_cube_003)
ob_cube_003 = bpy.data.objects.new('Cube.003', me_cube_005)
ob_cube_004 = bpy.data.objects.new('Cube.004', me_cube_006)
ob_cylinder = bpy.data.objects.new('Cylinder', me_cylinder)

# ---- transforms, parenting, visibility, modifiers, constraints
ob_cube_001.location = (0.0, 0.0, 0.0)
_m = ob_cube_001.modifiers.new('Mirror', 'MIRROR')
_m.use_clip = True
_m = ob_cube_001.modifiers.new('Bevel', 'BEVEL')
ob_cube_002.location = (0.0, 0.0, 0.0)
_m = ob_cube_002.modifiers.new('Mirror', 'MIRROR')
_m = ob_cube_002.modifiers.new('Bevel', 'BEVEL')
ob_cube_003.location = (0.0, 0.0, 0.0)
_m = ob_cube_003.modifiers.new('Mirror', 'MIRROR')
ob_cube_004.location = (0.0, 0.0, 0.0)
_m = ob_cube_004.modifiers.new('Bevel', 'BEVEL')
ob_cylinder.location = (0.0, 0.0, 0.0)
_m = ob_cylinder.modifiers.new('Mirror', 'MIRROR')

# ---- collection membership
col_collection.objects.link(ob_cube_001)
col_collection.objects.link(ob_cube_002)
col_collection.objects.link(ob_cube_003)
col_collection.objects.link(ob_cube_004)
col_collection.objects.link(ob_cylinder)

# ---- scene / render settings (as saved in the file)
scene.frame_start = 1; scene.frame_end = 250; scene.frame_set(20)
scene.render.engine = 'BLENDER_EEVEE_NEXT'
scene.cycles.sampling_pattern = 'TABULATED_SOBOL'
scene.cycles.use_light_tree = False
scene.view_settings.view_transform = 'Filmic'
bpy.context.view_layer.update()

# ---- added for rendering (the .blend has no active camera and no usable light): camera, sun
cam_auto = bpy.data.cameras.new('AutoCamera')
cam_auto.lens = 50.0
cam_auto.sensor_width = 36.0
cam_auto.clip_end = 1000.0
ob_auto_camera = bpy.data.objects.new('AutoCamera', cam_auto)
scene.collection.objects.link(ob_auto_camera)
ob_auto_camera.location = (8.62956, -11.4399, 7.66875)
ob_auto_camera.rotation_euler = (1.09748, -7.21219e-08, 0.694738)
scene.camera = ob_auto_camera
light_auto_sun = bpy.data.lights.new('AutoSun', 'SUN')
light_auto_sun.energy = 3.0
light_auto_sun.angle = 0.0523599
ob_auto_sun = bpy.data.objects.new('AutoSun', light_auto_sun)
scene.collection.objects.link(ob_auto_sun)
ob_auto_sun.rotation_euler = (0.872665, 0.174533, 0.523599)
bpy.context.view_layer.update()
